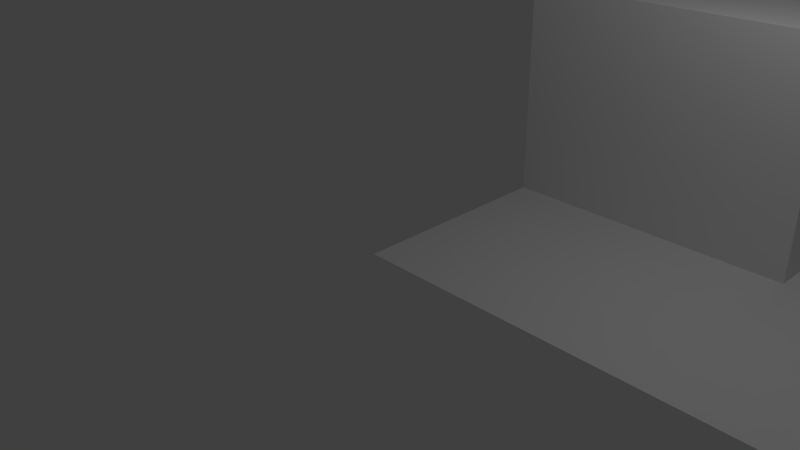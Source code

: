 # Source: thirdLevel.blend  (saved by Blender 2.73.0; exported with 4.5.12 LTS)
import bpy
from mathutils import Matrix  # noqa: F401  (used for matrix-valued properties, if any)

bpy.ops.wm.read_factory_settings(use_empty=True)
scene = bpy.context.scene
scene.name = 'Scene'

# ---- collections
col_collection_1 = bpy.data.collections.new('Collection 1'); scene.collection.children.link(col_collection_1)

# ---- world
world_world = bpy.data.worlds.new('World'); scene.world = world_world
world_world.color = (0.05088, 0.05088, 0.05088)
world_world.use_sun_shadow = False
world_world.sun_shadow_jitter_overblur = 0.0
world_world.cycles.sampling_method = 'MANUAL'
world_world.cycles.sample_map_resolution = 256

# ---- cameras
cam_camera = bpy.data.cameras.new('Camera')
cam_camera.clip_end = 100.0
cam_camera.lens = 35.0
cam_camera.sensor_width = 32.0
cam_camera.sensor_height = 18.0
cam_camera.ortho_scale = 7.314
cam_camera.dof.focus_distance = 0.0
cam_camera.dof.aperture_fstop = 128.0

# ---- lights
light_lamp = bpy.data.lights.new('Lamp', 'POINT')
light_lamp.transmission_factor = 0.0
light_lamp.cutoff_distance = 30.0
light_lamp.energy = 100.0
light_lamp.shadow_buffer_clip_start = 1.001
light_lamp.shadow_soft_size = 0.1
light_lamp.shadow_maximum_resolution = 0.006
light_lamp.use_absolute_resolution = True
light_lamp.cycles.use_multiple_importance_sampling = False

# ---- meshes
me_levelgeometrymesh_001 = bpy.data.meshes.new('LevelGeometryMesh.001')
me_levelgeometrymesh_001.from_pydata([(0.0, 0.0, 0.0), (10.0, 0.0, 0.0), (10.0, 20.0, 0.0), (0.0, 20.0, 0.0), (0.0, 0.0, 0.0), (0.0, 1.0, 0.0), (0.0, 2.0, 0.0), (0.0, 3.0, 0.0), (0.0, 4.0, 0.0), (0.0, 5.0, 0.0), (0.0, 6.0, 0.0), (0.0, 7.0, 0.0), (0.0, 8.0, 0.0), (0.0, 9.0, 0.0), (0.0, 10.0, 0.0), (0.0, 11.0, 0.0), (0.0, 12.0, 0.0), (0.0, 13.0, 0.0), (0.0, 14.0, 0.0), (0.0, 15.0, 0.0), (0.0, 16.0, 0.0), (0.0, 17.0, 0.0), (0.0, 18.0, 0.0), (0.0, 19.0, 0.0), (0.0, 20.0, 0.0), (1.0, 0.0, 0.0), (1.0, 1.0, 0.0), (1.0, 2.0, 0.0), (1.0, 3.0, 0.0), (1.0, 4.0, 0.0), (1.0, 5.0, 0.0), (1.0, 6.0, 0.0), (1.0, 7.0, 0.0), (1.0, 8.0, 0.0), (1.0, 9.0, 0.0), (1.0, 10.0, 0.0), (1.0, 11.0, 0.0), (1.0, 12.0, 0.0), (1.0, 13.0, 0.0), (1.0, 14.0, 0.0), (1.0, 15.0, 0.0), (1.0, 16.0, 0.0), (1.0, 17.0, 0.0), (1.0, 18.0, 0.0), (1.0, 19.0, 0.0), (1.0, 20.0, 0.0), (2.0, 0.0, 0.0), (2.0, 1.0, 0.0), (2.0, 2.0, 0.0), (2.0, 3.0, 0.0), (2.0, 4.0, 0.0), (2.0, 5.0, 0.0), (2.0, 6.0, 0.0), (2.0, 7.0, 0.0), (2.0, 8.0, 0.0), (2.0, 9.0, 0.0), (2.0, 10.0, 0.0), (2.0, 11.0, 0.0), (2.0, 12.0, 0.0), (2.0, 13.0, 0.0), (2.0, 14.0, 0.0), (2.0, 15.0, 0.0), (2.0, 16.0, 0.0), (2.0, 17.0, 0.0), (2.0, 18.0, 0.0), (2.0, 19.0, 0.0), (2.0, 20.0, 0.0), (3.0, 0.0, 0.0), (3.0, 1.0, 0.0), (3.0, 2.0, 0.0), (3.0, 3.0, 0.0), (3.0, 4.0, 0.0), (3.0, 5.0, 0.0), (3.0, 6.0, 0.0), (3.0, 7.0, 0.0), (3.0, 8.0, 0.0), (3.0, 9.0, 0.0), (3.0, 10.0, 0.0), (3.0, 11.0, 0.0), (3.0, 12.0, 0.0), (3.0, 13.0, 0.0), (3.0, 14.0, 0.0), (3.0, 15.0, 0.0), (3.0, 16.0, 0.0), (3.0, 17.0, 0.0), (3.0, 18.0, 0.0), (3.0, 19.0, 0.0), (3.0, 20.0, 0.0), (4.0, 0.0, 0.0), (4.0, 1.0, 0.0), (4.0, 2.0, 0.0), (4.0, 3.0, 0.0), (4.0, 4.0, 0.0), (4.0, 5.0, 0.0), (4.0, 6.0, 0.0), (4.0, 7.0, 0.0), (4.0, 8.0, 0.0), (4.0, 9.0, 0.0), (4.0, 10.0, 0.0), (4.0, 11.0, 0.0), (4.0, 12.0, 0.0), (4.0, 13.0, 0.0), (4.0, 14.0, 0.0), (4.0, 15.0, 0.0), (4.0, 16.0, 0.0), (4.0, 17.0, 0.0), (4.0, 18.0, 0.0), (4.0, 19.0, 0.0), (4.0, 20.0, 0.0), (5.0, 0.0, 0.0), (5.0, 1.0, 0.0), (5.0, 2.0, 0.0), (5.0, 3.0, 0.0), (5.0, 4.0, 0.0), (5.0, 5.0, 0.0), (5.0, 6.0, 0.0), (5.0, 7.0, 0.0), (5.0, 8.0, 0.0), (5.0, 9.0, 0.0), (5.0, 10.0, 0.0), (5.0, 11.0, 0.0), (5.0, 12.0, 0.0), (5.0, 13.0, 0.0), (5.0, 14.0, 0.0), (5.0, 15.0, 0.0), (5.0, 16.0, 0.0), (5.0, 17.0, 0.0), (5.0, 18.0, 0.0), (5.0, 19.0, 0.0), (5.0, 20.0, 0.0), (6.0, 0.0, 0.0), (6.0, 1.0, 0.0), (6.0, 2.0, 0.0), (6.0, 3.0, 0.0), (6.0, 4.0, 0.0), (6.0, 5.0, 0.0), (6.0, 6.0, 0.0), (6.0, 7.0, 0.0), (6.0, 8.0, 0.0), (6.0, 9.0, 0.0), (6.0, 10.0, 0.0), (6.0, 11.0, 0.0), (6.0, 12.0, 0.0), (6.0, 13.0, 0.0), (6.0, 14.0, 0.0), (6.0, 15.0, 0.0), (6.0, 16.0, 0.0), (6.0, 17.0, 0.0), (6.0, 18.0, 0.0), (6.0, 19.0, 0.0), (6.0, 20.0, 0.0), (7.0, 0.0, 0.0), (7.0, 1.0, 0.0), (7.0, 2.0, 0.0), (7.0, 3.0, 0.0), (7.0, 4.0, 0.0), (7.0, 5.0, 0.0), (7.0, 6.0, 0.0), (7.0, 7.0, 0.0), (7.0, 8.0, 0.0), (7.0, 9.0, 0.0), (7.0, 10.0, 0.0), (7.0, 11.0, 0.0), (7.0, 12.0, 0.0), (7.0, 13.0, 0.0), (7.0, 14.0, 0.0), (7.0, 15.0, 0.0), (7.0, 16.0, 0.0), (7.0, 17.0, 0.0), (7.0, 18.0, 0.0), (7.0, 19.0, 0.0), (7.0, 20.0, 0.0), (8.0, 0.0, 0.0), (8.0, 1.0, 0.0), (8.0, 2.0, 0.0), (8.0, 3.0, 0.0), (8.0, 4.0, 0.0), (8.0, 5.0, 0.0), (8.0, 6.0, 0.0), (8.0, 7.0, 0.0), (8.0, 8.0, 0.0), (8.0, 9.0, 0.0), (8.0, 10.0, 0.0), (8.0, 11.0, 0.0), (8.0, 12.0, 0.0), (8.0, 13.0, 0.0), (8.0, 14.0, 0.0), (8.0, 15.0, 0.0), (8.0, 16.0, 0.0), (8.0, 17.0, 0.0), (8.0, 18.0, 0.0), (8.0, 19.0, 0.0), (8.0, 20.0, 0.0), (9.0, 0.0, 0.0), (9.0, 1.0, 0.0), (9.0, 2.0, 0.0), (9.0, 3.0, 0.0), (9.0, 4.0, 0.0), (9.0, 5.0, 0.0), (9.0, 6.0, 0.0), (9.0, 7.0, 0.0), (9.0, 8.0, 0.0), (9.0, 9.0, 0.0), (9.0, 10.0, 0.0), (9.0, 11.0, 0.0), (9.0, 12.0, 0.0), (9.0, 13.0, 0.0), (9.0, 14.0, 0.0), (9.0, 15.0, 0.0), (9.0, 16.0, 0.0), (9.0, 17.0, 0.0), (9.0, 18.0, 0.0), (9.0, 19.0, 0.0), (9.0, 20.0, 0.0), (10.0, 0.0, 0.0), (10.0, 1.0, 0.0), (10.0, 2.0, 0.0), (10.0, 3.0, 0.0), (10.0, 4.0, 0.0), (10.0, 5.0, 0.0), (10.0, 6.0, 0.0), (10.0, 7.0, 0.0), (10.0, 8.0, 0.0), (10.0, 9.0, 0.0), (10.0, 10.0, 0.0), (10.0, 11.0, 0.0), (10.0, 12.0, 0.0), (10.0, 13.0, 0.0), (10.0, 14.0, 0.0), (10.0, 15.0, 0.0), (10.0, 16.0, 0.0), (10.0, 17.0, 0.0), (10.0, 18.0, 0.0), (10.0, 19.0, 0.0), (10.0, 20.0, 0.0), (0.0, 3.0, 3.0), (0.0, 6.0, 3.0), (0.0, 17.0, 3.0), (0.0, 20.0, 3.0), (1.0, 6.0, 3.0), (1.0, 17.0, 3.0), (3.0, 8.0, 3.0), (3.0, 15.0, 3.0), (4.0, 3.0, 3.0), (4.0, 6.0, 3.0), (4.0, 8.0, 3.0), (4.0, 15.0, 3.0), (4.0, 17.0, 3.0), (4.0, 20.0, 3.0), (7.0, 0.0, 3.0), (7.0, 16.0, 3.0), (10.0, 0.0, 3.0), (10.0, 16.0, 3.0)], [], [(0, 1, 2, 3), (244, 236, 235, 243), (248, 238, 237, 247), (240, 237, 236, 239), (246, 242, 241, 245), (252, 250, 249, 251), (151, 214, 251, 249), (105, 108, 248, 247), (230, 167, 250, 252), (24, 21, 237, 238), (91, 94, 244, 243), (75, 96, 245, 241), (10, 7, 235, 236), (103, 82, 242, 246), (214, 230, 252, 251), (167, 151, 249, 250), (21, 105, 247, 237), (108, 24, 238, 248), (96, 103, 246, 245), (7, 91, 243, 235), (82, 75, 241, 242), (94, 10, 236, 244), (31, 42, 240, 239), (21, 10, 236, 237)])
_uv = me_levelgeometrymesh_001.uv_layers.new(name='UVMap')
_uv.uv.foreach_set('vector', [0.0002014, 0.3225, 0.0002013, 0.0002013, 0.6448, 0.0002013, 0.6448, 0.3225, 0.2032, 0.7157, 0.08721, 0.7638, 0.1359, 0.6639, 0.1926, 0.6732, 0.5387, 0.7723, 0.4798, 0.7504, 0.4716, 0.6499, 0.5582, 0.7296, 0.9998, 0.0969, 0.9998, 0.1291, 0.6452, 0.1291, 0.6452, 0.0969, 0.5544, 0.9191, 0.5516, 0.918, 0.557, 0.9159, 0.5598, 0.9171, 0.4973, 0.4273, 0.4872, 0.5015, 0.1756, 0.4815, 0.1857, 0.4073, 0.03262, 0.5859, 0.0002013, 0.3229, 0.1857, 0.4073, 0.1756, 0.4815, 0.6527, 0.7146, 0.6127, 0.8527, 0.5387, 0.7723, 0.5582, 0.7296, 0.6403, 0.3229, 0.6727, 0.5859, 0.4872, 0.5015, 0.4973, 0.4273, 0.4155, 0.8527, 0.3222, 0.7115, 0.4716, 0.6499, 0.4798, 0.7504, 0.2503, 0.5863, 0.3218, 0.7215, 0.2032, 0.7157, 0.1926, 0.6732, 0.3484, 0.9814, 0.3222, 0.8532, 0.5598, 0.9171, 0.557, 0.9159, 0.0002013, 0.6733, 0.09075, 0.5863, 0.1359, 0.6639, 0.08721, 0.7638, 0.7651, 0.8532, 0.7904, 0.9824, 0.5516, 0.918, 0.5544, 0.9191, 0.0002013, 0.3229, 0.6403, 0.3229, 0.4973, 0.4273, 0.1857, 0.4073, 0.6727, 0.5859, 0.03262, 0.5859, 0.1756, 0.4815, 0.4872, 0.5015, 0.5679, 0.5863, 0.6527, 0.7146, 0.5582, 0.7296, 0.4716, 0.6499, 0.6127, 0.8527, 0.4155, 0.8527, 0.4798, 0.7504, 0.5387, 0.7723, 0.3222, 0.8532, 0.7651, 0.8532, 0.5544, 0.9191, 0.5598, 0.9171, 0.09075, 0.5863, 0.2503, 0.5863, 0.1926, 0.6732, 0.1359, 0.6639, 0.7904, 0.9824, 0.3484, 0.9814, 0.557, 0.9159, 0.5516, 0.918, 0.3218, 0.7215, 0.1863, 0.8881, 0.08721, 0.7638, 0.2032, 0.7157, 0.6452, 0.0002017, 0.9998, 0.0002013, 0.9998, 0.0969, 0.6452, 0.0969, 0.9998, 0.2258, 0.6452, 0.2258, 0.6452, 0.1291, 0.9998, 0.1291])
me_levelgeometrymesh_001.use_remesh_preserve_volume = False
me_levelgeometrymesh_001.use_remesh_preserve_attributes = False
me_levelgeometrymesh_001.use_mirror_vertex_groups = False
me_levelgeometrymesh_001.update()

# ---- objects
ob_node1 = bpy.data.objects.new('node1', None)
ob_node0 = bpy.data.objects.new('node0', None)
ob_levelgeometry = bpy.data.objects.new('LevelGeometry', me_levelgeometrymesh_001)
ob_lamp = bpy.data.objects.new('Lamp', light_lamp)
ob_camera = bpy.data.objects.new('Camera', cam_camera)

# ---- transforms, parenting, visibility, modifiers, constraints
ob_node1.location = (5.5, 15.0, 0.0)
ob_node1.empty_image_offset = (0.0, 0.0)
ob_node1.lineart.crease_threshold = 0.0
ob_node0.location = (5.5, 4.0, 0.0)
ob_node0.empty_image_offset = (0.0, 0.0)
ob_node0.lineart.crease_threshold = 0.0
ob_levelgeometry.location = (0.0, 0.0, 0.0)
ob_levelgeometry.show_name = True
ob_levelgeometry.lineart.crease_threshold = 0.0
ob_lamp.location = (4.076, 1.005, 5.904)
ob_lamp.rotation_euler = (0.6503, 0.05522, 1.866)
ob_lamp.lock_rotations_4d = False
ob_lamp.empty_display_type = 'ARROWS'
ob_lamp.color = (0.0, 0.0, 0.0, 0.0)
ob_lamp.lineart.crease_threshold = 0.0
ob_camera.location = (7.481, -6.508, 5.344)
ob_camera.rotation_euler = (1.109, 0.01082, 0.8149)
ob_camera.lock_rotations_4d = False
ob_camera.empty_display_type = 'ARROWS'
ob_camera.color = (0.0, 0.0, 0.0, 0.0)
ob_camera.display_type = 'WIRE'
ob_camera.lineart.crease_threshold = 0.0

# ---- collection membership
col_collection_1.objects.link(ob_node1)
col_collection_1.objects.link(ob_node0)
col_collection_1.objects.link(ob_levelgeometry)
col_collection_1.objects.link(ob_lamp)
col_collection_1.objects.link(ob_camera)

# ---- scene / render settings (as saved in the file)
scene.camera = ob_camera
scene.frame_start = 1; scene.frame_end = 250; scene.frame_set(1)
scene.render.engine = 'BLENDER_EEVEE_NEXT'
scene.render.resolution_percentage = 50
scene.render.dither_intensity = 0.0
scene.cycles.use_denoising = False
scene.cycles.samples = 10
scene.cycles.sampling_pattern = 'TABULATED_SOBOL'
scene.cycles.light_sampling_threshold = 0.0
scene.cycles.use_adaptive_sampling = False
scene.cycles.use_light_tree = False
scene.cycles.blur_glossy = 0.0
scene.cycles.pixel_filter_type = 'GAUSSIAN'
scene.cycles.sample_clamp_indirect = 0.0
scene.view_settings.view_transform = 'Standard'
bpy.context.view_layer.update()
